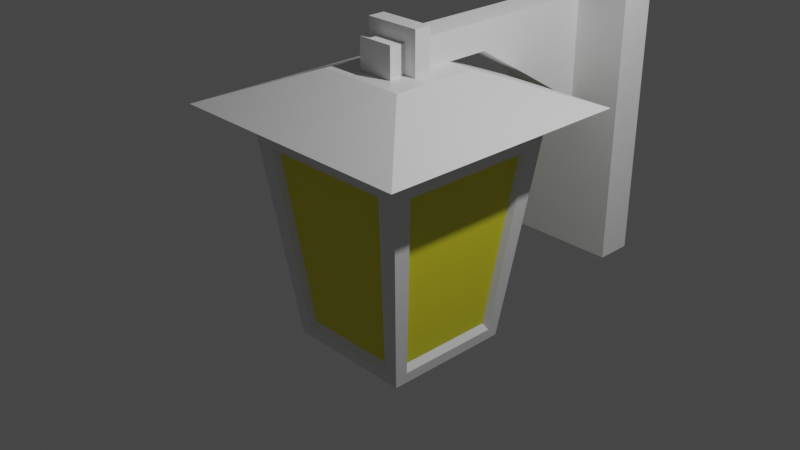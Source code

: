 # Source: lantern.blend  (saved by Blender 2.93.21; exported with 4.5.12 LTS)
import bpy
from mathutils import Matrix  # noqa: F401  (used for matrix-valued properties, if any)

bpy.ops.wm.read_factory_settings(use_empty=True)
scene = bpy.context.scene
scene.name = 'Scene'

# ---- collections
col_collection = bpy.data.collections.new('Collection'); scene.collection.children.link(col_collection)

# ---- materials (node trees are filled in below, after node groups)
mat_material = bpy.data.materials.new('Material')
mat_material.alpha_threshold = 0.0
mat_material.use_transparent_shadow = False
mat_material.line_color = (0.0, 0.0, 0.0, 1.0)
mat_material_001 = bpy.data.materials.new('Material.001')
mat_material_001.use_transparent_shadow = False

# ---- material node trees
mat_material.use_nodes = True; mat_material.node_tree.nodes.clear()
_N = mat_material.node_tree.nodes; _L = mat_material.node_tree.links
n0 = _N.new('ShaderNodeOutputMaterial'); n0.name = 'Material Output'; n0.location = (300, 300)
n1 = _N.new('ShaderNodeBsdfPrincipled'); n1.name = 'Principled BSDF'; n1.location = (10, 300)
n1.distribution = 'GGX'
n1.subsurface_method = 'RANDOM_WALK_SKIN'
n1.inputs[2].default_value = 0.4
n1.inputs[3].default_value = 1.45
n1.inputs[27].default_value = (0.0, 0.0, 0.0, 1.0)
n1.inputs[28].default_value = 1.0
_L.new(n1.outputs[0], n0.inputs[0])
n0.is_active_output = True
mat_material_001.use_nodes = True; mat_material_001.node_tree.nodes.clear()
_N = mat_material_001.node_tree.nodes; _L = mat_material_001.node_tree.links
n0 = _N.new('ShaderNodeBsdfPrincipled'); n0.name = 'Principled BSDF'; n0.location = (10, 300)
n0.distribution = 'GGX'
n0.subsurface_method = 'BURLEY'
n0.inputs[0].default_value = (0.8, 0.7611, 0.02412, 1.0)
n0.inputs[3].default_value = 1.45
n0.inputs[27].default_value = (0.0, 0.0, 0.0, 1.0)
n0.inputs[28].default_value = 1.0
n1 = _N.new('ShaderNodeOutputMaterial'); n1.name = 'Material Output'; n1.location = (300, 300)
_L.new(n0.outputs[0], n1.inputs[0])
n1.is_active_output = True

# ---- world
world_world = bpy.data.worlds.new('World'); scene.world = world_world
world_world.use_nodes = True; world_world.node_tree.nodes.clear()
_N = world_world.node_tree.nodes; _L = world_world.node_tree.links
n0 = _N.new('ShaderNodeOutputWorld'); n0.name = 'World Output'; n0.location = (300, 300)
n1 = _N.new('ShaderNodeBackground'); n1.name = 'Background'; n1.location = (10, 300)
n1.inputs[0].default_value = (0.05088, 0.05088, 0.05088, 1.0)
_L.new(n1.outputs[0], n0.inputs[0])
n0.is_active_output = True
world_world.color = (0.05088, 0.05088, 0.05088)
world_world.use_sun_shadow = False
world_world.sun_shadow_jitter_overblur = 0.0

# ---- cameras
cam_camera = bpy.data.cameras.new('Camera')
cam_camera.clip_end = 100.0
cam_camera.ortho_scale = 7.314

# ---- lights
light_light = bpy.data.lights.new('Light', 'POINT')
light_light.transmission_factor = 0.0
light_light.energy = 1000.0
light_light.shadow_soft_size = 0.1
light_light.shadow_maximum_resolution = 0.006
light_light.use_absolute_resolution = True

# ---- meshes
me_cube = bpy.data.meshes.new('Cube')
me_cube.from_pydata([(1.0, 1.0, 0.6693), (0.7233, 0.7233, -1.689), (1.0, -1.0, 0.6693), (0.7233, -0.7233, -1.689), (-1.0, 1.0, 0.6693), (-0.7233, 0.7233, -1.689), (-1.0, -1.0, 0.6693), (-0.7233, -0.7233, -1.689), (1.436, -1.436, 0.8806), (-1.436, -1.436, 0.8806), (1.436, 1.436, 0.8806), (-1.436, 1.436, 0.8806), (0.4994, -0.4994, 1.256), (-0.4994, -0.4994, 1.256), (0.4994, 0.4994, 1.256), (-0.4994, 0.4994, 1.256), (-0.7233, 0.5797, -1.689), (-0.7233, -0.5797, -1.689), (1.0, 0.8014, 0.6693), (1.0, -0.8014, 0.6693), (-1.0, -0.8014, 0.6693), (-1.0, 0.8014, 0.6693), (0.7233, -0.5797, -1.689), (0.7233, 0.5797, -1.689), (1.436, 1.151, 0.8806), (1.436, -1.151, 0.8806), (-1.436, -1.151, 0.8806), (-1.436, 1.151, 0.8806), (0.4994, 0.4003, 1.256), (0.4994, -0.4003, 1.256), (-0.4994, -0.4003, 1.256), (-0.4994, 0.4003, 1.256), (0.5684, 0.7233, -1.689), (-0.5684, 0.7233, -1.689), (0.7859, -1.0, 0.6693), (-0.7859, -1.0, 0.6693), (-0.5684, -0.7233, -1.689), (0.5684, -0.7233, -1.689), (-0.7859, 1.0, 0.6693), (0.7859, 1.0, 0.6693), (1.128, -1.436, 0.8806), (-1.128, -1.436, 0.8806), (-1.128, 1.436, 0.8806), (1.128, 1.436, 0.8806), (0.3925, -0.4994, 1.256), (-0.3925, -0.4994, 1.256), (-0.3925, 0.4994, 1.256), (0.3925, 0.4994, 1.256), (-0.3925, 0.4003, 1.256), (0.3925, 0.4003, 1.256), (-0.3925, -0.4003, 1.256), (0.3925, -0.4003, 1.256), (0.5684, 0.5797, -1.689), (-0.5684, 0.5797, -1.689), (0.5684, -0.5797, -1.689), (-0.5684, -0.5797, -1.689), (0.7378, 0.7378, -1.566), (-0.7378, -0.7378, -1.566), (0.7378, -0.7378, -1.566), (-0.7378, 0.7378, -1.566), (0.7378, 0.5913, -1.566), (0.7378, -0.5913, -1.566), (-0.7378, -0.5913, -1.566), (-0.7378, 0.5913, -1.566), (-0.5798, 0.7378, -1.566), (0.5798, 0.7378, -1.566), (0.5798, -0.7378, -1.566), (-0.5798, -0.7378, -1.566), (-0.9806, -0.9806, 0.5042), (0.9806, 0.9806, 0.5042), (0.9806, -0.9806, 0.5042), (-0.9806, 0.9806, 0.5042), (0.9806, 0.7859, 0.5042), (0.9806, -0.7859, 0.5042), (-0.9806, -0.7859, 0.5042), (-0.9806, 0.7859, 0.5042), (-0.7707, 0.9806, 0.5042), (0.7707, 0.9806, 0.5042), (0.7707, -0.9806, 0.5042), (-0.7707, -0.9806, 0.5042), (0.04591, 0.04681, -1.894), (-0.04591, 0.04681, -1.894), (0.04591, -0.04681, -1.894), (-0.04591, -0.04681, -1.894), (0.9806, 0.7859, 0.5042), (0.7378, 0.5913, -1.566), (0.9806, -0.7859, 0.5042), (0.7378, -0.5913, -1.566), (-0.9806, -0.7859, 0.5042), (-0.7378, -0.5913, -1.566), (-0.9806, 0.7859, 0.5042), (-0.7378, 0.5913, -1.566), (-0.7707, 0.9806, 0.5042), (-0.5798, 0.7378, -1.566), (0.7707, 0.9806, 0.5042), (0.5798, 0.7378, -1.566), (0.7707, -0.9806, 0.5042), (0.5798, -0.7378, -1.566), (-0.7707, -0.9806, 0.5042), (-0.5798, -0.7378, -1.566), (0.9136, 0.7322, 0.4335), (0.6873, 0.5508, -1.495), (0.9136, -0.7322, 0.4335), (0.6873, -0.5508, -1.495), (-0.9136, -0.7322, 0.4335), (-0.6873, -0.5508, -1.495), (-0.9136, 0.7322, 0.4335), (-0.6873, 0.5508, -1.495), (-0.718, 0.9136, 0.4335), (-0.5402, 0.6873, -1.495), (0.718, 0.9136, 0.4335), (0.5402, 0.6873, -1.495), (0.718, -0.9136, 0.4335), (0.5402, -0.6873, -1.495), (-0.718, -0.9136, 0.4335), (-0.5402, -0.6873, -1.495), (-0.3165, -0.09538, 1.548), (-0.3165, -0.09538, 1.726), (-0.3165, 0.09538, 1.548), (-0.3165, 0.09538, 1.726), (0.3165, -0.09538, 1.548), (0.3165, -0.09538, 1.726), (0.3165, 0.09538, 1.548), (0.3165, 0.09538, 1.726), (0.1614, 0.09538, 1.548), (-0.1614, 0.09538, 1.548), (-0.1614, 0.09538, 1.726), (0.1614, 0.09538, 1.726), (-0.1614, -0.09538, 1.548), (0.1614, -0.09538, 1.548), (0.1614, -0.09538, 1.726), (-0.1614, -0.09538, 1.726), (-0.3165, 0.09538, 1.258), (-0.3165, -0.09538, 1.258), (-0.1614, 0.09538, 1.258), (0.3165, -0.09538, 1.258), (0.3165, 0.09538, 1.258), (0.1614, -0.09538, 1.258), (0.1614, 0.09538, 1.258), (-0.1614, -0.09538, 1.258)], [], [(34, 2, 8, 40), (79, 35, 6, 68), (75, 21, 4, 71), (54, 22, 3, 37), (73, 19, 2, 70), (77, 39, 0, 69), (26, 9, 13, 30), (20, 6, 9, 26), (18, 0, 10, 24), (38, 4, 11, 42), (50, 30, 13, 45), (40, 8, 12, 44), (42, 11, 15, 46), (24, 10, 14, 28), (8, 25, 29, 12), (25, 24, 28, 29), (46, 15, 31, 48), (48, 31, 30, 50), (2, 19, 25, 8), (19, 18, 24, 25), (4, 21, 27, 11), (21, 20, 26, 27), (11, 27, 31, 15), (27, 26, 30, 31), (69, 0, 18, 72), (72, 18, 19, 73), (32, 1, 23, 52), (52, 23, 22, 54), (68, 6, 20, 74), (74, 20, 21, 75), (16, 53, 55, 17), (55, 53, 81, 83), (5, 33, 53, 16), (33, 32, 52, 53), (28, 49, 51, 29), (49, 48, 50, 51), (14, 47, 49, 28), (47, 46, 48, 49), (10, 43, 47, 14), (43, 42, 46, 47), (9, 41, 45, 13), (41, 40, 44, 45), (29, 51, 44, 12), (51, 50, 45, 44), (0, 39, 43, 10), (39, 38, 42, 43), (71, 4, 38, 76), (76, 38, 39, 77), (17, 55, 36, 7), (55, 54, 37, 36), (70, 2, 34, 78), (78, 34, 35, 79), (6, 35, 41, 9), (35, 34, 40, 41), (37, 66, 67, 36), (3, 58, 66, 37), (33, 64, 65, 32), (5, 59, 64, 33), (17, 62, 63, 16), (7, 57, 62, 17), (23, 60, 61, 22), (1, 56, 60, 23), (32, 65, 56, 1), (22, 61, 58, 3), (16, 63, 59, 5), (36, 67, 57, 7), (60, 72, 84, 85), (58, 70, 78, 66), (79, 67, 99, 98), (59, 71, 76, 64), (61, 60, 85, 87), (57, 68, 74, 62), (74, 75, 90, 88), (56, 69, 72, 60), (65, 77, 69, 56), (61, 73, 70, 58), (63, 75, 71, 59), (67, 79, 68, 57), (81, 80, 82, 83), (52, 54, 82, 80), (54, 55, 83, 82), (53, 52, 80, 81), (85, 84, 100, 101), (98, 99, 115, 114), (88, 90, 106, 104), (97, 96, 112, 113), (67, 66, 97, 99), (72, 73, 86, 84), (73, 61, 87, 86), (62, 74, 88, 89), (78, 79, 98, 96), (65, 64, 93, 95), (75, 63, 91, 90), (64, 76, 92, 93), (76, 77, 94, 92), (63, 62, 89, 91), (77, 65, 95, 94), (66, 78, 96, 97), (113, 112, 114, 115), (109, 108, 110, 111), (105, 104, 106, 107), (101, 100, 102, 103), (84, 86, 102, 100), (99, 97, 113, 115), (86, 87, 103, 102), (95, 93, 109, 111), (89, 88, 104, 105), (91, 89, 105, 107), (90, 91, 107, 106), (87, 85, 101, 103), (93, 92, 108, 109), (96, 98, 114, 112), (94, 95, 111, 110), (92, 94, 110, 108), (116, 117, 119, 118), (124, 127, 123, 122), (122, 123, 121, 120), (128, 131, 117, 116), (125, 128, 139, 134), (126, 119, 117, 131), (123, 127, 130, 121), (127, 126, 131, 130), (118, 125, 134, 132), (125, 124, 129, 128), (120, 121, 130, 129), (129, 130, 131, 128), (118, 119, 126, 125), (125, 126, 127, 124), (138, 136, 135, 137), (132, 134, 139, 133), (116, 118, 132, 133), (122, 120, 135, 136), (128, 116, 133, 139), (129, 124, 138, 137), (124, 122, 136, 138), (120, 129, 137, 135)])
me_cube.polygons.foreach_set('material_index', [0, 0, 0, 0, 0, 0, 0, 0, 0, 0, 0, 0, 0, 0, 0, 0, 0, 0, 0, 0, 0, 0, 0, 0, 0, 0, 0, 0, 0, 0, 0, 1, 0, 0, 0, 0, 0, 0, 0, 0, 0, 0, 0, 0, 0, 0, 0, 0, 0, 0, 0, 0, 0, 0, 0, 0, 0, 0, 0, 0, 0, 0, 0, 0, 0, 0, 0, 0, 0, 0, 0, 0, 0, 0, 0, 0, 0, 0, 1, 1, 1, 1, 0, 0, 0, 0, 0, 0, 0, 0, 0, 0, 0, 0, 0, 0, 0, 0, 1, 1, 1, 1, 0, 0, 0, 0, 0, 0, 0, 0, 0, 0, 0, 0, 0, 0, 0, 0, 0, 0, 0, 0, 0, 0, 0, 0, 0, 0, 0, 0, 0, 0, 0, 0, 0, 0])
_uv = me_cube.uv_layers.new(name='UVMap')
_uv.uv.foreach_set('vector', [0.625, 0.8333, 0.625, 0.75, 0.625, 0.75, 0.625, 0.8333, 0.6075, 0.9167, 0.625, 0.9167, 0.625, 1.0, 0.6075, 1.0, 0.6075, 0.2252, 0.625, 0.2252, 0.625, 0.25, 0.6075, 0.25, 0.2917, 0.7252, 0.375, 0.7252, 0.375, 0.75, 0.2917, 0.75, 0.6075, 0.7252, 0.625, 0.7252, 0.625, 0.75, 0.6075, 0.75, 0.6075, 0.4167, 0.625, 0.4167, 0.625, 0.5, 0.6075, 0.5, 0.625, 0.02482, 0.625, 0.0, 0.625, 0.0, 0.625, 0.02482, 0.625, 0.02482, 0.625, 0.0, 0.625, 0.0, 0.625, 0.02482, 0.625, 0.5248, 0.625, 0.5, 0.625, 0.5, 0.625, 0.5248, 0.625, 0.3333, 0.625, 0.25, 0.625, 0.25, 0.625, 0.3333, 0.7917, 0.7252, 0.875, 0.7252, 0.875, 0.75, 0.7917, 0.75, 0.625, 0.8333, 0.625, 0.75, 0.625, 0.75, 0.625, 0.8333, 0.625, 0.3333, 0.625, 0.25, 0.625, 0.25, 0.625, 0.3333, 0.625, 0.5248, 0.625, 0.5, 0.625, 0.5, 0.625, 0.5248, 0.625, 0.75, 0.625, 0.7252, 0.625, 0.7252, 0.625, 0.75, 0.625, 0.7252, 0.625, 0.5248, 0.625, 0.5248, 0.625, 0.7252, 0.7917, 0.5, 0.875, 0.5, 0.875, 0.5248, 0.7917, 0.5248, 0.7917, 0.5248, 0.875, 0.5248, 0.875, 0.7252, 0.7917, 0.7252, 0.625, 0.75, 0.625, 0.7252, 0.625, 0.7252, 0.625, 0.75, 0.625, 0.7252, 0.625, 0.5248, 0.625, 0.5248, 0.625, 0.7252, 0.625, 0.25, 0.625, 0.2252, 0.625, 0.2252, 0.625, 0.25, 0.625, 0.2252, 0.625, 0.02482, 0.625, 0.02482, 0.625, 0.2252, 0.625, 0.25, 0.625, 0.2252, 0.625, 0.2252, 0.625, 0.25, 0.625, 0.2252, 0.625, 0.02482, 0.625, 0.02482, 0.625, 0.2252, 0.6075, 0.5, 0.625, 0.5, 0.625, 0.5248, 0.6075, 0.5248, 0.6075, 0.5248, 0.625, 0.5248, 0.625, 0.7252, 0.6075, 0.7252, 0.2917, 0.5, 0.375, 0.5, 0.375, 0.5248, 0.2917, 0.5248, 0.2917, 0.5248, 0.375, 0.5248, 0.375, 0.7252, 0.2917, 0.7252, 0.6075, 0.0, 0.625, 0.0, 0.625, 0.02482, 0.6075, 0.02482, 0.6075, 0.02482, 0.625, 0.02482, 0.625, 0.2252, 0.6075, 0.2252, 0.125, 0.5248, 0.2083, 0.5248, 0.2083, 0.7252, 0.125, 0.7252, 0.2083, 0.7252, 0.2083, 0.5248, 0.2083, 0.5248, 0.2083, 0.7252, 0.125, 0.5, 0.2083, 0.5, 0.2083, 0.5248, 0.125, 0.5248, 0.2083, 0.5, 0.2917, 0.5, 0.2917, 0.5248, 0.2083, 0.5248, 0.625, 0.5248, 0.7083, 0.5248, 0.7083, 0.7252, 0.625, 0.7252, 0.7083, 0.5248, 0.7917, 0.5248, 0.7917, 0.7252, 0.7083, 0.7252, 0.625, 0.5, 0.7083, 0.5, 0.7083, 0.5248, 0.625, 0.5248, 0.7083, 0.5, 0.7917, 0.5, 0.7917, 0.5248, 0.7083, 0.5248, 0.625, 0.5, 0.625, 0.4167, 0.625, 0.4167, 0.625, 0.5, 0.625, 0.4167, 0.625, 0.3333, 0.625, 0.3333, 0.625, 0.4167, 0.625, 1.0, 0.625, 0.9167, 0.625, 0.9167, 0.625, 1.0, 0.625, 0.9167, 0.625, 0.8333, 0.625, 0.8333, 0.625, 0.9167, 0.625, 0.7252, 0.7083, 0.7252, 0.7083, 0.75, 0.625, 0.75, 0.7083, 0.7252, 0.7917, 0.7252, 0.7917, 0.75, 0.7083, 0.75, 0.625, 0.5, 0.625, 0.4167, 0.625, 0.4167, 0.625, 0.5, 0.625, 0.4167, 0.625, 0.3333, 0.625, 0.3333, 0.625, 0.4167, 0.6075, 0.25, 0.625, 0.25, 0.625, 0.3333, 0.6075, 0.3333, 0.6075, 0.3333, 0.625, 0.3333, 0.625, 0.4167, 0.6075, 0.4167, 0.125, 0.7252, 0.2083, 0.7252, 0.2083, 0.75, 0.125, 0.75, 0.2083, 0.7252, 0.2917, 0.7252, 0.2917, 0.75, 0.2083, 0.75, 0.6075, 0.75, 0.625, 0.75, 0.625, 0.8333, 0.6075, 0.8333, 0.6075, 0.8333, 0.625, 0.8333, 0.625, 0.9167, 0.6075, 0.9167, 0.625, 1.0, 0.625, 0.9167, 0.625, 0.9167, 0.625, 1.0, 0.625, 0.9167, 0.625, 0.8333, 0.625, 0.8333, 0.625, 0.9167, 0.375, 0.8333, 0.3881, 0.8333, 0.3881, 0.9167, 0.375, 0.9167, 0.375, 0.75, 0.3881, 0.75, 0.3881, 0.8333, 0.375, 0.8333, 0.375, 0.3333, 0.3881, 0.3333, 0.3881, 0.4167, 0.375, 0.4167, 0.375, 0.25, 0.3881, 0.25, 0.3881, 0.3333, 0.375, 0.3333, 0.375, 0.02482, 0.3881, 0.02482, 0.3881, 0.2252, 0.375, 0.2252, 0.375, 0.0, 0.3881, 0.0, 0.3881, 0.02482, 0.375, 0.02482, 0.375, 0.5248, 0.3881, 0.5248, 0.3881, 0.7252, 0.375, 0.7252, 0.375, 0.5, 0.3881, 0.5, 0.3881, 0.5248, 0.375, 0.5248, 0.375, 0.4167, 0.3881, 0.4167, 0.3881, 0.5, 0.375, 0.5, 0.375, 0.7252, 0.3881, 0.7252, 0.3881, 0.75, 0.375, 0.75, 0.375, 0.2252, 0.3881, 0.2252, 0.3881, 0.25, 0.375, 0.25, 0.375, 0.9167, 0.3881, 0.9167, 0.3881, 1.0, 0.375, 1.0, 0.3881, 0.5248, 0.6075, 0.5248, 0.6075, 0.5248, 0.3881, 0.5248, 0.3881, 0.75, 0.6075, 0.75, 0.6075, 0.8333, 0.3881, 0.8333, 0.6075, 0.9167, 0.3881, 0.9167, 0.3881, 0.9167, 0.6075, 0.9167, 0.3881, 0.25, 0.6075, 0.25, 0.6075, 0.3333, 0.3881, 0.3333, 0.3881, 0.7252, 0.3881, 0.5248, 0.3881, 0.5248, 0.3881, 0.7252, 0.3881, 0.0, 0.6075, 0.0, 0.6075, 0.02482, 0.3881, 0.02482, 0.6075, 0.02482, 0.6075, 0.2252, 0.6075, 0.2252, 0.6075, 0.02482, 0.3881, 0.5, 0.6075, 0.5, 0.6075, 0.5248, 0.3881, 0.5248, 0.3881, 0.4167, 0.6075, 0.4167, 0.6075, 0.5, 0.3881, 0.5, 0.3881, 0.7252, 0.6075, 0.7252, 0.6075, 0.75, 0.3881, 0.75, 0.3881, 0.2252, 0.6075, 0.2252, 0.6075, 0.25, 0.3881, 0.25, 0.3881, 0.9167, 0.6075, 0.9167, 0.6075, 1.0, 0.3881, 1.0, 0.2083, 0.5248, 0.2917, 0.5248, 0.2917, 0.7252, 0.2083, 0.7252, 0.2917, 0.5248, 0.2917, 0.7252, 0.2917, 0.7252, 0.2917, 0.5248, 0.2917, 0.7252, 0.2083, 0.7252, 0.2083, 0.7252, 0.2917, 0.7252, 0.2083, 0.5248, 0.2917, 0.5248, 0.2917, 0.5248, 0.2083, 0.5248, 0.3881, 0.5248, 0.6075, 0.5248, 0.6075, 0.5248, 0.3881, 0.5248, 0.6075, 0.9167, 0.3881, 0.9167, 0.3881, 0.9167, 0.6075, 0.9167, 0.6075, 0.02482, 0.6075, 0.2252, 0.6075, 0.2252, 0.6075, 0.02482, 0.3881, 0.8333, 0.6075, 0.8333, 0.6075, 0.8333, 0.3881, 0.8333, 0.3881, 0.9167, 0.3881, 0.8333, 0.3881, 0.8333, 0.3881, 0.9167, 0.6075, 0.5248, 0.6075, 0.7252, 0.6075, 0.7252, 0.6075, 0.5248, 0.6075, 0.7252, 0.3881, 0.7252, 0.3881, 0.7252, 0.6075, 0.7252, 0.3881, 0.02482, 0.6075, 0.02482, 0.6075, 0.02482, 0.3881, 0.02482, 0.6075, 0.8333, 0.6075, 0.9167, 0.6075, 0.9167, 0.6075, 0.8333, 0.3881, 0.4167, 0.3881, 0.3333, 0.3881, 0.3333, 0.3881, 0.4167, 0.6075, 0.2252, 0.3881, 0.2252, 0.3881, 0.2252, 0.6075, 0.2252, 0.3881, 0.3333, 0.6075, 0.3333, 0.6075, 0.3333, 0.3881, 0.3333, 0.6075, 0.3333, 0.6075, 0.4167, 0.6075, 0.4167, 0.6075, 0.3333, 0.3881, 0.2252, 0.3881, 0.02482, 0.3881, 0.02482, 0.3881, 0.2252, 0.6075, 0.4167, 0.3881, 0.4167, 0.3881, 0.4167, 0.6075, 0.4167, 0.3881, 0.8333, 0.6075, 0.8333, 0.6075, 0.8333, 0.3881, 0.8333, 0.3881, 0.8333, 0.6075, 0.8333, 0.6075, 0.9167, 0.3881, 0.9167, 0.3881, 0.3333, 0.6075, 0.3333, 0.6075, 0.4167, 0.3881, 0.4167, 0.3881, 0.02482, 0.6075, 0.02482, 0.6075, 0.2252, 0.3881, 0.2252, 0.3881, 0.5248, 0.6075, 0.5248, 0.6075, 0.7252, 0.3881, 0.7252, 0.6075, 0.5248, 0.6075, 0.7252, 0.6075, 0.7252, 0.6075, 0.5248, 0.3881, 0.9167, 0.3881, 0.8333, 0.3881, 0.8333, 0.3881, 0.9167, 0.6075, 0.7252, 0.3881, 0.7252, 0.3881, 0.7252, 0.6075, 0.7252, 0.3881, 0.4167, 0.3881, 0.3333, 0.3881, 0.3333, 0.3881, 0.4167, 0.3881, 0.02482, 0.6075, 0.02482, 0.6075, 0.02482, 0.3881, 0.02482, 0.3881, 0.2252, 0.3881, 0.02482, 0.3881, 0.02482, 0.3881, 0.2252, 0.6075, 0.2252, 0.3881, 0.2252, 0.3881, 0.2252, 0.6075, 0.2252, 0.3881, 0.7252, 0.3881, 0.5248, 0.3881, 0.5248, 0.3881, 0.7252, 0.3881, 0.3333, 0.6075, 0.3333, 0.6075, 0.3333, 0.3881, 0.3333, 0.6075, 0.8333, 0.6075, 0.9167, 0.6075, 0.9167, 0.6075, 0.8333, 0.6075, 0.4167, 0.3881, 0.4167, 0.3881, 0.4167, 0.6075, 0.4167, 0.6075, 0.3333, 0.6075, 0.4167, 0.6075, 0.4167, 0.6075, 0.3333, 0.375, 0.0, 0.625, 0.0, 0.625, 0.25, 0.375, 0.25, 0.375, 0.4167, 0.625, 0.4167, 0.625, 0.5, 0.375, 0.5, 0.375, 0.5, 0.625, 0.5, 0.625, 0.75, 0.375, 0.75, 0.375, 0.9167, 0.625, 0.9167, 0.625, 1.0, 0.375, 1.0, 0.2083, 0.5, 0.2083, 0.75, 0.2083, 0.75, 0.2083, 0.5, 0.7917, 0.5, 0.875, 0.5, 0.875, 0.75, 0.7917, 0.75, 0.625, 0.5, 0.7083, 0.5, 0.7083, 0.75, 0.625, 0.75, 0.7083, 0.5, 0.7917, 0.5, 0.7917, 0.75, 0.7083, 0.75, 0.375, 0.25, 0.375, 0.3333, 0.375, 0.3333, 0.375, 0.25, 0.2083, 0.5, 0.2917, 0.5, 0.2917, 0.75, 0.2083, 0.75, 0.375, 0.75, 0.625, 0.75, 0.625, 0.8333, 0.375, 0.8333, 0.375, 0.8333, 0.625, 0.8333, 0.625, 0.9167, 0.375, 0.9167, 0.375, 0.25, 0.625, 0.25, 0.625, 0.3333, 0.375, 0.3333, 0.375, 0.3333, 0.625, 0.3333, 0.625, 0.4167, 0.375, 0.4167, 0.2917, 0.5, 0.375, 0.5, 0.375, 0.75, 0.2917, 0.75, 0.125, 0.5, 0.2083, 0.5, 0.2083, 0.75, 0.125, 0.75, 0.375, 0.0, 0.375, 0.25, 0.375, 0.25, 0.375, 0.0, 0.375, 0.5, 0.375, 0.75, 0.375, 0.75, 0.375, 0.5, 0.375, 0.9167, 0.375, 1.0, 0.375, 1.0, 0.375, 0.9167, 0.2917, 0.75, 0.2917, 0.5, 0.2917, 0.5, 0.2917, 0.75, 0.375, 0.4167, 0.375, 0.5, 0.375, 0.5, 0.375, 0.4167, 0.375, 0.75, 0.375, 0.8333, 0.375, 0.8333, 0.375, 0.75])
me_cube.materials.append(mat_material)
me_cube.materials.append(mat_material_001)
me_cube.use_remesh_preserve_volume = False
me_cube.use_remesh_preserve_attributes = False
me_cube.use_mirror_vertex_groups = False
me_cube.update()
me_cube_001 = bpy.data.meshes.new('Cube.001')
me_cube_001.from_pydata([(-0.7769, 0.03215, -1.811), (-0.7769, 0.03215, 1.422), (-0.7769, 0.4517, -1.811), (-0.7769, 0.4517, 1.422), (0.7769, 0.03215, -1.811), (0.7769, 0.03215, 1.422), (0.7769, 0.4517, -1.811), (0.7769, 0.4517, 1.422), (-0.1724, 0.03215, -0.05929), (-0.1724, 0.03215, 1.133), (0.1724, 0.03215, 1.133), (0.1724, 0.03215, -0.05929), (-0.1724, -1.427, 0.8196), (-0.1724, -1.427, 1.133), (0.1724, -1.427, 1.133), (0.1724, -1.427, 0.8196), (-0.1724, -2.646, 0.8196), (-0.1724, -2.646, 1.133), (0.1724, -2.646, 1.133), (0.1724, -2.646, 0.8196), (-0.2065, -2.739, 0.8238), (-0.2065, -2.739, 1.164), (0.2065, -2.739, 1.164), (0.2065, -2.739, 0.8238)], [], [(0, 1, 3, 2), (2, 3, 7, 6), (6, 7, 5, 4), (5, 1, 9, 10), (2, 6, 4, 0), (7, 3, 1, 5), (11, 10, 14, 15), (4, 5, 10, 11), (1, 0, 8, 9), (0, 4, 11, 8), (12, 15, 19, 16), (8, 11, 15, 12), (9, 8, 12, 13), (10, 9, 13, 14), (17, 16, 20, 21), (13, 12, 16, 17), (14, 13, 17, 18), (15, 14, 18, 19), (23, 22, 21, 20), (18, 17, 21, 22), (19, 18, 22, 23), (16, 19, 23, 20)])
_uv = me_cube_001.uv_layers.new(name='UVMap')
_uv.uv.foreach_set('vector', [0.375, 0.0, 0.625, 0.0, 0.625, 0.25, 0.375, 0.25, 0.375, 0.25, 0.625, 0.25, 0.625, 0.5, 0.375, 0.5, 0.375, 0.5, 0.625, 0.5, 0.625, 0.75, 0.375, 0.75, 0.625, 0.75, 0.875, 0.75, 0.875, 0.75, 0.625, 0.75, 0.125, 0.5, 0.375, 0.5, 0.375, 0.75, 0.125, 0.75, 0.625, 0.5, 0.875, 0.5, 0.875, 0.75, 0.625, 0.75, 0.375, 0.75, 0.625, 0.75, 0.625, 0.75, 0.375, 0.75, 0.375, 0.75, 0.625, 0.75, 0.625, 0.75, 0.375, 0.75, 0.625, 0.0, 0.375, 0.0, 0.375, 0.0, 0.625, 0.0, 0.125, 0.75, 0.375, 0.75, 0.375, 0.75, 0.125, 0.75, 0.125, 0.75, 0.375, 0.75, 0.375, 0.75, 0.125, 0.75, 0.125, 0.75, 0.375, 0.75, 0.375, 0.75, 0.125, 0.75, 0.625, 0.0, 0.375, 0.0, 0.375, 0.0, 0.625, 0.0, 0.625, 0.75, 0.875, 0.75, 0.875, 0.75, 0.625, 0.75, 0.625, 0.0, 0.375, 0.0, 0.375, 0.0, 0.625, 0.0, 0.625, 0.0, 0.375, 0.0, 0.375, 0.0, 0.625, 0.0, 0.625, 0.75, 0.875, 0.75, 0.875, 0.75, 0.625, 0.75, 0.375, 0.75, 0.625, 0.75, 0.625, 0.75, 0.375, 0.75, 0.375, 0.75, 0.625, 0.75, 0.625, 1.0, 0.375, 1.0, 0.625, 0.75, 0.875, 0.75, 0.875, 0.75, 0.625, 0.75, 0.375, 0.75, 0.625, 0.75, 0.625, 0.75, 0.375, 0.75, 0.125, 0.75, 0.375, 0.75, 0.375, 0.75, 0.125, 0.75])
me_cube_001.use_remesh_fix_poles = True
me_cube_001.use_remesh_preserve_attributes = False
me_cube_001.update()

# ---- objects
ob_cube = bpy.data.objects.new('Cube', me_cube)
ob_light = bpy.data.objects.new('Light', light_light)
ob_camera = bpy.data.objects.new('Camera', cam_camera)
ob_cube_001 = bpy.data.objects.new('Cube.001', me_cube_001)

# ---- transforms, parenting, visibility, modifiers, constraints
ob_cube.location = (-6.062e-09, 4.897e-10, 0.3307)
ob_cube.lock_rotations_4d = False
ob_cube.empty_display_type = 'ARROWS'
ob_cube.lineart.crease_threshold = 0.0
ob_light.location = (4.076, 1.005, 5.904)
ob_light.rotation_euler = (0.6503, 0.05522, 1.866)
ob_light.lock_rotations_4d = False
ob_light.empty_display_type = 'ARROWS'
ob_light.color = (0.0, 0.0, 0.0, 0.0)
ob_light.lineart.crease_threshold = 0.0
ob_camera.location = (7.359, -6.926, 4.958)
ob_camera.rotation_euler = (1.109, 0.0, 0.8149)
ob_camera.lock_rotations_4d = False
ob_camera.empty_display_type = 'ARROWS'
ob_camera.color = (0.0, 0.0, 0.0, 0.0)
ob_camera.display_type = 'WIRE'
ob_camera.lineart.crease_threshold = 0.0
ob_cube_001.location = (2.17e-08, 2.432, 0.7634)

# ---- collection membership
col_collection.objects.link(ob_cube)
col_collection.objects.link(ob_light)
col_collection.objects.link(ob_camera)
col_collection.objects.link(ob_cube_001)

# ---- scene / render settings (as saved in the file)
scene.camera = ob_camera
scene.frame_start = 1; scene.frame_end = 250; scene.frame_set(0)
scene.render.engine = 'BLENDER_EEVEE_NEXT'
scene.cycles.use_denoising = False
scene.cycles.samples = 128
scene.cycles.sampling_pattern = 'TABULATED_SOBOL'
scene.cycles.use_adaptive_sampling = False
scene.cycles.use_light_tree = False
scene.view_settings.view_transform = 'Filmic'
bpy.context.view_layer.update()
